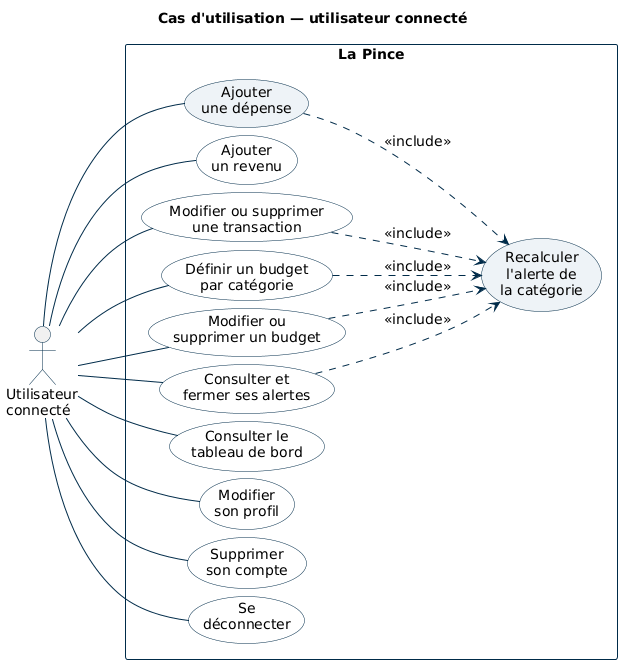

The diagram above was rendered by PlantUML. Its source (embedded in the PNG):
@startuml cas-utilisation
' Cas d'utilisation de La Pince (0.9.7) — utilisateur connecté. Fil rouge : « Ajouter une dépense ».
' L'accès au service (visiteur) est dans cas-utilisation-acces.puml.
' Un seul cadre (le système), l'acteur à l'extérieur ; le cas inclus « Recalculer l'alerte » est dans le cadre.
' Format A4 : libellés sur deux lignes et espacements resserrés, pour tenir dans 16 cm de large (texte ≈ 9 pt).
skinparam defaultFontName "DejaVu Sans"
skinparam defaultFontSize 14
skinparam shadowing false
skinparam ranksep 60
skinparam nodesep 8
skinparam usecase {
  BackgroundColor #FFFFFF
  BorderColor #002B49
}
skinparam rectangle {
  BorderColor #002B49
}
skinparam actor {
  BorderColor #002B49
}
skinparam ArrowColor #002B49
left to right direction

title Cas d'utilisation — utilisateur connecté

actor "Utilisateur\nconnecté" as utilisateur

rectangle "La Pince" {
  usecase "Ajouter\nune dépense" as depense #EEF3F7
  usecase "Ajouter\nun revenu" as revenu
  usecase "Modifier ou supprimer\nune transaction" as transaction
  usecase "Définir un budget\npar catégorie" as budget
  usecase "Modifier ou\nsupprimer un budget" as budgetmaj
  usecase "Consulter et\nfermer ses alertes" as alertes
  usecase "Consulter le\ntableau de bord" as tableau
  usecase "Modifier\nson profil" as profil
  usecase "Supprimer\nson compte" as supprimer
  usecase "Se\ndéconnecter" as deconnecter
  usecase "Recalculer\nl'alerte de\nla catégorie" as alerte #EEF3F7
}

utilisateur -- depense
utilisateur -- revenu
utilisateur -- transaction
utilisateur -- budget
utilisateur -- budgetmaj
utilisateur -- alertes
utilisateur -- tableau
utilisateur -- profil
utilisateur -- supprimer
utilisateur -- deconnecter

depense ..> alerte : <<include>>
transaction ..> alerte : <<include>>
budget ..> alerte : <<include>>
budgetmaj ..> alerte : <<include>>
alertes ..> alerte : <<include>>

@enduml